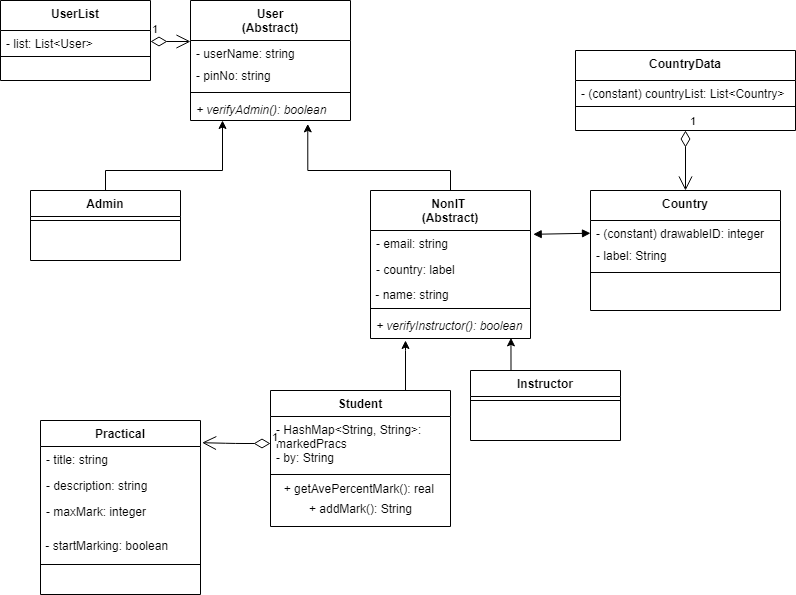

The diagram above was exported from draw.io. Its source (the exported page's mxGraphModel, read from the mxfile embedded in the PNG):
<mxGraphModel dx="1038" dy="579" grid="1" gridSize="10" guides="1" tooltips="1" connect="1" arrows="1" fold="1" page="1" pageScale="1" pageWidth="827" pageHeight="1169" math="0" shadow="0">
  <root>
    <mxCell id="WIyWlLk6GJQsqaUBKTNV-0" />
    <mxCell id="WIyWlLk6GJQsqaUBKTNV-1" parent="WIyWlLk6GJQsqaUBKTNV-0" />
    <mxCell id="zkfFHV4jXpPFQw0GAbJ--0" value="User&#10;(Abstract)" style="swimlane;fontStyle=1;align=center;verticalAlign=top;childLayout=stackLayout;horizontal=1;startSize=40;horizontalStack=0;resizeParent=1;resizeLast=0;collapsible=1;marginBottom=0;rounded=0;shadow=0;strokeWidth=1;" parent="WIyWlLk6GJQsqaUBKTNV-1" vertex="1">
      <mxGeometry x="200" y="130" width="160" height="120" as="geometry">
        <mxRectangle x="230" y="140" width="160" height="26" as="alternateBounds" />
      </mxGeometry>
    </mxCell>
    <mxCell id="zkfFHV4jXpPFQw0GAbJ--2" value="- userName: string" style="text;align=left;verticalAlign=top;spacingLeft=4;spacingRight=4;overflow=hidden;rotatable=0;points=[[0,0.5],[1,0.5]];portConstraint=eastwest;rounded=0;shadow=0;html=0;" parent="zkfFHV4jXpPFQw0GAbJ--0" vertex="1">
      <mxGeometry y="40" width="160" height="22" as="geometry" />
    </mxCell>
    <mxCell id="zkfFHV4jXpPFQw0GAbJ--3" value="- pinNo: string" style="text;align=left;verticalAlign=top;spacingLeft=4;spacingRight=4;overflow=hidden;rotatable=0;points=[[0,0.5],[1,0.5]];portConstraint=eastwest;rounded=0;shadow=0;html=0;" parent="zkfFHV4jXpPFQw0GAbJ--0" vertex="1">
      <mxGeometry y="62" width="160" height="26" as="geometry" />
    </mxCell>
    <mxCell id="zkfFHV4jXpPFQw0GAbJ--4" value="" style="line;html=1;strokeWidth=1;align=left;verticalAlign=middle;spacingTop=-1;spacingLeft=3;spacingRight=3;rotatable=0;labelPosition=right;points=[];portConstraint=eastwest;" parent="zkfFHV4jXpPFQw0GAbJ--0" vertex="1">
      <mxGeometry y="88" width="160" height="8" as="geometry" />
    </mxCell>
    <mxCell id="zkfFHV4jXpPFQw0GAbJ--5" value="+ verifyAdmin(): boolean" style="text;align=left;verticalAlign=top;spacingLeft=4;spacingRight=4;overflow=hidden;rotatable=0;points=[[0,0.5],[1,0.5]];portConstraint=eastwest;fontStyle=2" parent="zkfFHV4jXpPFQw0GAbJ--0" vertex="1">
      <mxGeometry y="96" width="160" height="24" as="geometry" />
    </mxCell>
    <mxCell id="6cF_-O6b7bgwoJ-TQLj1-5" style="edgeStyle=orthogonalEdgeStyle;rounded=0;orthogonalLoop=1;jettySize=auto;html=1;exitX=0.75;exitY=0;exitDx=0;exitDy=0;" parent="WIyWlLk6GJQsqaUBKTNV-1" source="zkfFHV4jXpPFQw0GAbJ--6" edge="1">
      <mxGeometry relative="1" as="geometry">
        <mxPoint x="415" y="470" as="targetPoint" />
        <Array as="points">
          <mxPoint x="415" y="480" />
        </Array>
      </mxGeometry>
    </mxCell>
    <mxCell id="zkfFHV4jXpPFQw0GAbJ--6" value="Student" style="swimlane;fontStyle=1;align=center;verticalAlign=top;childLayout=stackLayout;horizontal=1;startSize=26;horizontalStack=0;resizeParent=1;resizeLast=0;collapsible=1;marginBottom=0;rounded=0;shadow=0;strokeWidth=1;" parent="WIyWlLk6GJQsqaUBKTNV-1" vertex="1">
      <mxGeometry x="280" y="520" width="180" height="136" as="geometry">
        <mxRectangle x="130" y="380" width="160" height="26" as="alternateBounds" />
      </mxGeometry>
    </mxCell>
    <mxCell id="zkfFHV4jXpPFQw0GAbJ--7" value="- HashMap&lt;String, String&gt;:&#10;markedPracs&#10;- by: String" style="text;align=left;verticalAlign=top;spacingLeft=4;spacingRight=4;overflow=hidden;rotatable=0;points=[[0,0.5],[1,0.5]];portConstraint=eastwest;" parent="zkfFHV4jXpPFQw0GAbJ--6" vertex="1">
      <mxGeometry y="26" width="180" height="54" as="geometry" />
    </mxCell>
    <mxCell id="zkfFHV4jXpPFQw0GAbJ--9" value="" style="line;html=1;strokeWidth=1;align=left;verticalAlign=middle;spacingTop=-1;spacingLeft=3;spacingRight=3;rotatable=0;labelPosition=right;points=[];portConstraint=eastwest;" parent="zkfFHV4jXpPFQw0GAbJ--6" vertex="1">
      <mxGeometry y="80" width="180" height="8" as="geometry" />
    </mxCell>
    <mxCell id="DusmmxbxRtOeNkB1PsN2-7" value="+ getAvePercentMark(): real&amp;nbsp;" style="text;html=1;align=center;verticalAlign=middle;resizable=0;points=[];autosize=1;strokeColor=none;" vertex="1" parent="zkfFHV4jXpPFQw0GAbJ--6">
      <mxGeometry y="88" width="180" height="20" as="geometry" />
    </mxCell>
    <mxCell id="DusmmxbxRtOeNkB1PsN2-8" value="+ addMark(): String" style="text;html=1;align=center;verticalAlign=middle;resizable=0;points=[];autosize=1;strokeColor=none;" vertex="1" parent="zkfFHV4jXpPFQw0GAbJ--6">
      <mxGeometry y="108" width="180" height="20" as="geometry" />
    </mxCell>
    <mxCell id="6cF_-O6b7bgwoJ-TQLj1-10" style="edgeStyle=orthogonalEdgeStyle;rounded=0;orthogonalLoop=1;jettySize=auto;html=1;exitX=0.5;exitY=0;exitDx=0;exitDy=0;" parent="WIyWlLk6GJQsqaUBKTNV-1" source="zkfFHV4jXpPFQw0GAbJ--13" target="zkfFHV4jXpPFQw0GAbJ--5" edge="1">
      <mxGeometry relative="1" as="geometry">
        <mxPoint x="232" y="260" as="targetPoint" />
        <Array as="points">
          <mxPoint x="115" y="300" />
          <mxPoint x="232" y="300" />
        </Array>
      </mxGeometry>
    </mxCell>
    <mxCell id="zkfFHV4jXpPFQw0GAbJ--13" value="Admin" style="swimlane;fontStyle=1;align=center;verticalAlign=top;childLayout=stackLayout;horizontal=1;startSize=26;horizontalStack=0;resizeParent=1;resizeLast=0;collapsible=1;marginBottom=0;rounded=0;shadow=0;strokeWidth=1;" parent="WIyWlLk6GJQsqaUBKTNV-1" vertex="1">
      <mxGeometry x="40" y="320" width="150" height="70" as="geometry">
        <mxRectangle x="340" y="380" width="170" height="26" as="alternateBounds" />
      </mxGeometry>
    </mxCell>
    <mxCell id="zkfFHV4jXpPFQw0GAbJ--15" value="" style="line;html=1;strokeWidth=1;align=left;verticalAlign=middle;spacingTop=-1;spacingLeft=3;spacingRight=3;rotatable=0;labelPosition=right;points=[];portConstraint=eastwest;" parent="zkfFHV4jXpPFQw0GAbJ--13" vertex="1">
      <mxGeometry y="26" width="150" height="8" as="geometry" />
    </mxCell>
    <mxCell id="zkfFHV4jXpPFQw0GAbJ--17" value="Practical" style="swimlane;fontStyle=1;align=center;verticalAlign=top;childLayout=stackLayout;horizontal=1;startSize=26;horizontalStack=0;resizeParent=1;resizeLast=0;collapsible=1;marginBottom=0;rounded=0;shadow=0;strokeWidth=1;" parent="WIyWlLk6GJQsqaUBKTNV-1" vertex="1">
      <mxGeometry x="50" y="550" width="160" height="174" as="geometry">
        <mxRectangle x="550" y="140" width="160" height="26" as="alternateBounds" />
      </mxGeometry>
    </mxCell>
    <mxCell id="zkfFHV4jXpPFQw0GAbJ--18" value="- title: string" style="text;align=left;verticalAlign=top;spacingLeft=4;spacingRight=4;overflow=hidden;rotatable=0;points=[[0,0.5],[1,0.5]];portConstraint=eastwest;" parent="zkfFHV4jXpPFQw0GAbJ--17" vertex="1">
      <mxGeometry y="26" width="160" height="26" as="geometry" />
    </mxCell>
    <mxCell id="zkfFHV4jXpPFQw0GAbJ--19" value="- description: string" style="text;align=left;verticalAlign=top;spacingLeft=4;spacingRight=4;overflow=hidden;rotatable=0;points=[[0,0.5],[1,0.5]];portConstraint=eastwest;rounded=0;shadow=0;html=0;" parent="zkfFHV4jXpPFQw0GAbJ--17" vertex="1">
      <mxGeometry y="52" width="160" height="26" as="geometry" />
    </mxCell>
    <mxCell id="zkfFHV4jXpPFQw0GAbJ--20" value="- maxMark: integer" style="text;align=left;verticalAlign=top;spacingLeft=4;spacingRight=4;overflow=hidden;rotatable=0;points=[[0,0.5],[1,0.5]];portConstraint=eastwest;rounded=0;shadow=0;html=0;" parent="zkfFHV4jXpPFQw0GAbJ--17" vertex="1">
      <mxGeometry y="78" width="160" height="32" as="geometry" />
    </mxCell>
    <mxCell id="DusmmxbxRtOeNkB1PsN2-10" value="&lt;span&gt;&amp;nbsp;- startMarking: boolean&lt;/span&gt;" style="text;html=1;strokeColor=none;fillColor=none;align=left;verticalAlign=middle;whiteSpace=wrap;rounded=0;" vertex="1" parent="zkfFHV4jXpPFQw0GAbJ--17">
      <mxGeometry y="110" width="160" height="30" as="geometry" />
    </mxCell>
    <mxCell id="zkfFHV4jXpPFQw0GAbJ--23" value="" style="line;html=1;strokeWidth=1;align=left;verticalAlign=middle;spacingTop=-1;spacingLeft=3;spacingRight=3;rotatable=0;labelPosition=right;points=[];portConstraint=eastwest;" parent="zkfFHV4jXpPFQw0GAbJ--17" vertex="1">
      <mxGeometry y="140" width="160" height="8" as="geometry" />
    </mxCell>
    <mxCell id="6cF_-O6b7bgwoJ-TQLj1-13" style="edgeStyle=orthogonalEdgeStyle;rounded=0;orthogonalLoop=1;jettySize=auto;html=1;entryX=0.878;entryY=0.977;entryDx=0;entryDy=0;entryPerimeter=0;exitX=0.25;exitY=0;exitDx=0;exitDy=0;" parent="WIyWlLk6GJQsqaUBKTNV-1" source="DusmmxbxRtOeNkB1PsN2-5" target="6cF_-O6b7bgwoJ-TQLj1-17" edge="1">
      <mxGeometry relative="1" as="geometry">
        <mxPoint x="520" y="415" as="targetPoint" />
        <Array as="points" />
        <mxPoint x="520" y="500" as="sourcePoint" />
      </mxGeometry>
    </mxCell>
    <mxCell id="6cF_-O6b7bgwoJ-TQLj1-19" style="edgeStyle=orthogonalEdgeStyle;rounded=0;orthogonalLoop=1;jettySize=auto;html=1;entryX=0.733;entryY=1.142;entryDx=0;entryDy=0;entryPerimeter=0;" parent="WIyWlLk6GJQsqaUBKTNV-1" source="6cF_-O6b7bgwoJ-TQLj1-14" target="zkfFHV4jXpPFQw0GAbJ--5" edge="1">
      <mxGeometry relative="1" as="geometry">
        <mxPoint x="318" y="260" as="targetPoint" />
        <Array as="points">
          <mxPoint x="460" y="300" />
          <mxPoint x="317" y="300" />
        </Array>
      </mxGeometry>
    </mxCell>
    <mxCell id="6cF_-O6b7bgwoJ-TQLj1-14" value="NonIT &#10;(Abstract)" style="swimlane;fontStyle=1;align=center;verticalAlign=top;childLayout=stackLayout;horizontal=1;startSize=40;horizontalStack=0;resizeParent=1;resizeParentMax=0;resizeLast=0;collapsible=1;marginBottom=0;" parent="WIyWlLk6GJQsqaUBKTNV-1" vertex="1">
      <mxGeometry x="380" y="320" width="160" height="148" as="geometry" />
    </mxCell>
    <mxCell id="6cF_-O6b7bgwoJ-TQLj1-22" value="- email: string" style="text;strokeColor=none;fillColor=none;align=left;verticalAlign=top;spacingLeft=4;spacingRight=4;overflow=hidden;rotatable=0;points=[[0,0.5],[1,0.5]];portConstraint=eastwest;" parent="6cF_-O6b7bgwoJ-TQLj1-14" vertex="1">
      <mxGeometry y="40" width="160" height="26" as="geometry" />
    </mxCell>
    <mxCell id="6cF_-O6b7bgwoJ-TQLj1-15" value="- country: label" style="text;strokeColor=none;fillColor=none;align=left;verticalAlign=top;spacingLeft=4;spacingRight=4;overflow=hidden;rotatable=0;points=[[0,0.5],[1,0.5]];portConstraint=eastwest;" parent="6cF_-O6b7bgwoJ-TQLj1-14" vertex="1">
      <mxGeometry y="66" width="160" height="28" as="geometry" />
    </mxCell>
    <mxCell id="DusmmxbxRtOeNkB1PsN2-2" value="&amp;nbsp;- name: string" style="text;html=1;strokeColor=none;fillColor=none;align=left;verticalAlign=middle;whiteSpace=wrap;rounded=0;" vertex="1" parent="6cF_-O6b7bgwoJ-TQLj1-14">
      <mxGeometry y="94" width="160" height="20" as="geometry" />
    </mxCell>
    <mxCell id="6cF_-O6b7bgwoJ-TQLj1-16" value="" style="line;strokeWidth=1;fillColor=none;align=left;verticalAlign=middle;spacingTop=-1;spacingLeft=3;spacingRight=3;rotatable=0;labelPosition=right;points=[];portConstraint=eastwest;" parent="6cF_-O6b7bgwoJ-TQLj1-14" vertex="1">
      <mxGeometry y="114" width="160" height="8" as="geometry" />
    </mxCell>
    <mxCell id="6cF_-O6b7bgwoJ-TQLj1-17" value="+ verifyInstructor(): boolean" style="text;strokeColor=none;fillColor=none;align=left;verticalAlign=top;spacingLeft=4;spacingRight=4;overflow=hidden;rotatable=0;points=[[0,0.5],[1,0.5]];portConstraint=eastwest;fontStyle=2" parent="6cF_-O6b7bgwoJ-TQLj1-14" vertex="1">
      <mxGeometry y="122" width="160" height="26" as="geometry" />
    </mxCell>
    <mxCell id="6cF_-O6b7bgwoJ-TQLj1-23" value="1" style="endArrow=open;html=1;endSize=12;startArrow=diamondThin;startSize=14;startFill=0;edgeStyle=orthogonalEdgeStyle;align=left;verticalAlign=bottom;entryX=1.01;entryY=-0.146;entryDx=0;entryDy=0;entryPerimeter=0;exitX=0;exitY=0.5;exitDx=0;exitDy=0;" parent="WIyWlLk6GJQsqaUBKTNV-1" source="zkfFHV4jXpPFQw0GAbJ--7" target="zkfFHV4jXpPFQw0GAbJ--18" edge="1">
      <mxGeometry x="-1" y="3" relative="1" as="geometry">
        <mxPoint x="265.68000000000006" y="576.212" as="sourcePoint" />
        <mxPoint x="390" y="660" as="targetPoint" />
      </mxGeometry>
    </mxCell>
    <mxCell id="DusmmxbxRtOeNkB1PsN2-5" value="Instructor" style="swimlane;fontStyle=1;align=center;verticalAlign=top;childLayout=stackLayout;horizontal=1;startSize=26;horizontalStack=0;resizeParent=1;resizeLast=0;collapsible=1;marginBottom=0;rounded=0;shadow=0;strokeWidth=1;" vertex="1" parent="WIyWlLk6GJQsqaUBKTNV-1">
      <mxGeometry x="480" y="500" width="150" height="70" as="geometry">
        <mxRectangle x="340" y="380" width="170" height="26" as="alternateBounds" />
      </mxGeometry>
    </mxCell>
    <mxCell id="DusmmxbxRtOeNkB1PsN2-6" value="" style="line;html=1;strokeWidth=1;align=left;verticalAlign=middle;spacingTop=-1;spacingLeft=3;spacingRight=3;rotatable=0;labelPosition=right;points=[];portConstraint=eastwest;" vertex="1" parent="DusmmxbxRtOeNkB1PsN2-5">
      <mxGeometry y="26" width="150" height="8" as="geometry" />
    </mxCell>
    <mxCell id="DusmmxbxRtOeNkB1PsN2-11" value="Country" style="swimlane;fontStyle=1;align=center;verticalAlign=top;childLayout=stackLayout;horizontal=1;startSize=30;horizontalStack=0;resizeParent=1;resizeLast=0;collapsible=1;marginBottom=0;rounded=0;shadow=0;strokeWidth=1;" vertex="1" parent="WIyWlLk6GJQsqaUBKTNV-1">
      <mxGeometry x="600" y="320" width="190" height="120" as="geometry">
        <mxRectangle x="230" y="140" width="160" height="26" as="alternateBounds" />
      </mxGeometry>
    </mxCell>
    <mxCell id="DusmmxbxRtOeNkB1PsN2-12" value="- (constant) drawableID: integer" style="text;align=left;verticalAlign=top;spacingLeft=4;spacingRight=4;overflow=hidden;rotatable=0;points=[[0,0.5],[1,0.5]];portConstraint=eastwest;rounded=0;shadow=0;html=0;" vertex="1" parent="DusmmxbxRtOeNkB1PsN2-11">
      <mxGeometry y="30" width="190" height="22" as="geometry" />
    </mxCell>
    <mxCell id="DusmmxbxRtOeNkB1PsN2-13" value="- label: String" style="text;align=left;verticalAlign=top;spacingLeft=4;spacingRight=4;overflow=hidden;rotatable=0;points=[[0,0.5],[1,0.5]];portConstraint=eastwest;rounded=0;shadow=0;html=0;" vertex="1" parent="DusmmxbxRtOeNkB1PsN2-11">
      <mxGeometry y="52" width="190" height="26" as="geometry" />
    </mxCell>
    <mxCell id="DusmmxbxRtOeNkB1PsN2-14" value="" style="line;html=1;strokeWidth=1;align=left;verticalAlign=middle;spacingTop=-1;spacingLeft=3;spacingRight=3;rotatable=0;labelPosition=right;points=[];portConstraint=eastwest;" vertex="1" parent="DusmmxbxRtOeNkB1PsN2-11">
      <mxGeometry y="78" width="190" height="8" as="geometry" />
    </mxCell>
    <mxCell id="DusmmxbxRtOeNkB1PsN2-16" value="CountryData" style="swimlane;fontStyle=1;align=center;verticalAlign=top;childLayout=stackLayout;horizontal=1;startSize=30;horizontalStack=0;resizeParent=1;resizeLast=0;collapsible=1;marginBottom=0;rounded=0;shadow=0;strokeWidth=1;" vertex="1" parent="WIyWlLk6GJQsqaUBKTNV-1">
      <mxGeometry x="585" y="180" width="220" height="80" as="geometry">
        <mxRectangle x="230" y="140" width="160" height="26" as="alternateBounds" />
      </mxGeometry>
    </mxCell>
    <mxCell id="DusmmxbxRtOeNkB1PsN2-17" value="- (constant) countryList: List&lt;Country&gt;" style="text;align=left;verticalAlign=top;spacingLeft=4;spacingRight=4;overflow=hidden;rotatable=0;points=[[0,0.5],[1,0.5]];portConstraint=eastwest;rounded=0;shadow=0;html=0;" vertex="1" parent="DusmmxbxRtOeNkB1PsN2-16">
      <mxGeometry y="30" width="220" height="22" as="geometry" />
    </mxCell>
    <mxCell id="DusmmxbxRtOeNkB1PsN2-19" value="" style="line;html=1;strokeWidth=1;align=left;verticalAlign=middle;spacingTop=-1;spacingLeft=3;spacingRight=3;rotatable=0;labelPosition=right;points=[];portConstraint=eastwest;" vertex="1" parent="DusmmxbxRtOeNkB1PsN2-16">
      <mxGeometry y="52" width="220" height="8" as="geometry" />
    </mxCell>
    <mxCell id="DusmmxbxRtOeNkB1PsN2-20" value="UserList" style="swimlane;fontStyle=1;align=center;verticalAlign=top;childLayout=stackLayout;horizontal=1;startSize=30;horizontalStack=0;resizeParent=1;resizeLast=0;collapsible=1;marginBottom=0;rounded=0;shadow=0;strokeWidth=1;" vertex="1" parent="WIyWlLk6GJQsqaUBKTNV-1">
      <mxGeometry x="10" y="130" width="150" height="80" as="geometry">
        <mxRectangle x="230" y="140" width="160" height="26" as="alternateBounds" />
      </mxGeometry>
    </mxCell>
    <mxCell id="DusmmxbxRtOeNkB1PsN2-21" value="- list: List&lt;User&gt; " style="text;align=left;verticalAlign=top;spacingLeft=4;spacingRight=4;overflow=hidden;rotatable=0;points=[[0,0.5],[1,0.5]];portConstraint=eastwest;rounded=0;shadow=0;html=0;" vertex="1" parent="DusmmxbxRtOeNkB1PsN2-20">
      <mxGeometry y="30" width="150" height="22" as="geometry" />
    </mxCell>
    <mxCell id="DusmmxbxRtOeNkB1PsN2-23" value="" style="line;html=1;strokeWidth=1;align=left;verticalAlign=middle;spacingTop=-1;spacingLeft=3;spacingRight=3;rotatable=0;labelPosition=right;points=[];portConstraint=eastwest;" vertex="1" parent="DusmmxbxRtOeNkB1PsN2-20">
      <mxGeometry y="52" width="150" height="8" as="geometry" />
    </mxCell>
    <mxCell id="DusmmxbxRtOeNkB1PsN2-25" value="1" style="endArrow=open;html=1;endSize=12;startArrow=diamondThin;startSize=14;startFill=0;edgeStyle=orthogonalEdgeStyle;align=left;verticalAlign=bottom;" edge="1" parent="WIyWlLk6GJQsqaUBKTNV-1" source="DusmmxbxRtOeNkB1PsN2-21">
      <mxGeometry x="-1" y="3" relative="1" as="geometry">
        <mxPoint x="220" y="100" as="sourcePoint" />
        <mxPoint x="200" y="171" as="targetPoint" />
      </mxGeometry>
    </mxCell>
    <mxCell id="DusmmxbxRtOeNkB1PsN2-26" value="" style="endArrow=block;startArrow=block;endFill=1;startFill=1;html=1;exitX=1.017;exitY=0.146;exitDx=0;exitDy=0;exitPerimeter=0;" edge="1" parent="WIyWlLk6GJQsqaUBKTNV-1" source="6cF_-O6b7bgwoJ-TQLj1-22" target="DusmmxbxRtOeNkB1PsN2-12">
      <mxGeometry width="160" relative="1" as="geometry">
        <mxPoint x="580" y="350" as="sourcePoint" />
        <mxPoint x="639" y="382" as="targetPoint" />
      </mxGeometry>
    </mxCell>
    <mxCell id="DusmmxbxRtOeNkB1PsN2-27" value="1" style="endArrow=open;html=1;endSize=12;startArrow=diamondThin;startSize=14;startFill=0;edgeStyle=orthogonalEdgeStyle;align=left;verticalAlign=bottom;exitX=0.5;exitY=1;exitDx=0;exitDy=0;entryX=0.5;entryY=0;entryDx=0;entryDy=0;" edge="1" parent="WIyWlLk6GJQsqaUBKTNV-1" source="DusmmxbxRtOeNkB1PsN2-16" target="DusmmxbxRtOeNkB1PsN2-11">
      <mxGeometry x="-1" y="3" relative="1" as="geometry">
        <mxPoint x="740" y="230" as="sourcePoint" />
        <mxPoint x="700" y="240" as="targetPoint" />
      </mxGeometry>
    </mxCell>
  </root>
</mxGraphModel>